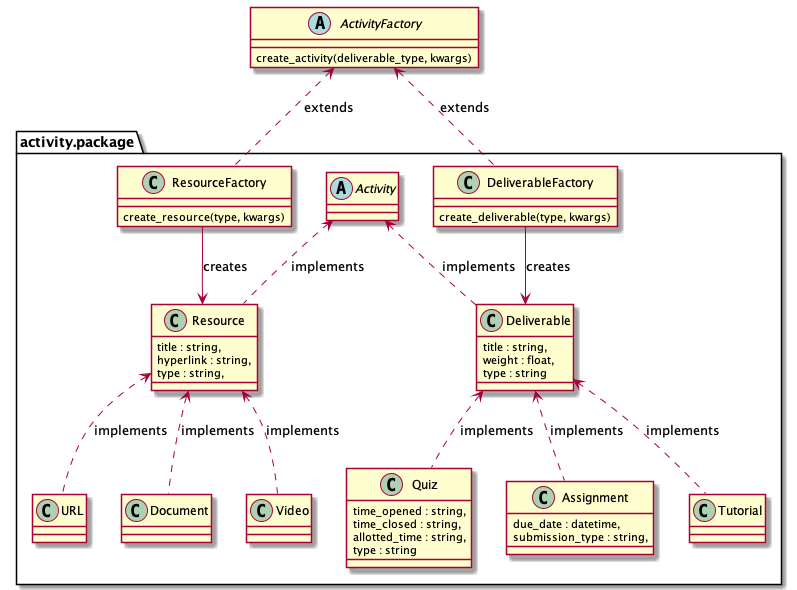

The diagram above was rendered by PlantUML. Its source (embedded in the PNG):
@startuml
package activity.package {
  class ResourceFactory {
    create_resource(type, kwargs)
  }

  class DeliverableFactory {
    create_deliverable(type, kwargs)
  }

  class Resource {
    title : string,
    hyperlink : string,
    type : string,
  }

  abstract Activity
  ResourceFactory --> Resource: creates
  DeliverableFactory --> Deliverable: creates
  Activity <.. Resource : "implements"
  Activity <.. Deliverable : "implements"

  Resource <.. URL : "implements"
  Resource <.. Document : "implements"
  Resource <.. Video : "implements"

  class Deliverable {
    title : string,
    weight : float,
    type : string
  }

  class Quiz {
    time_opened : string,
    time_closed : string,
    allotted_time : string,
    type : string
  }

  class Assignment {
    due_date : datetime,
    submission_type : string,
  }

  Deliverable <.. Tutorial : "implements"
  Deliverable <.. Quiz : "implements"
  Deliverable <.. Assignment : "implements"
}

abstract class ActivityFactory {
  create_activity(deliverable_type, kwargs)
}

ActivityFactory <.. ResourceFactory : extends
ActivityFactory <.. DeliverableFactory : extends

@enduml